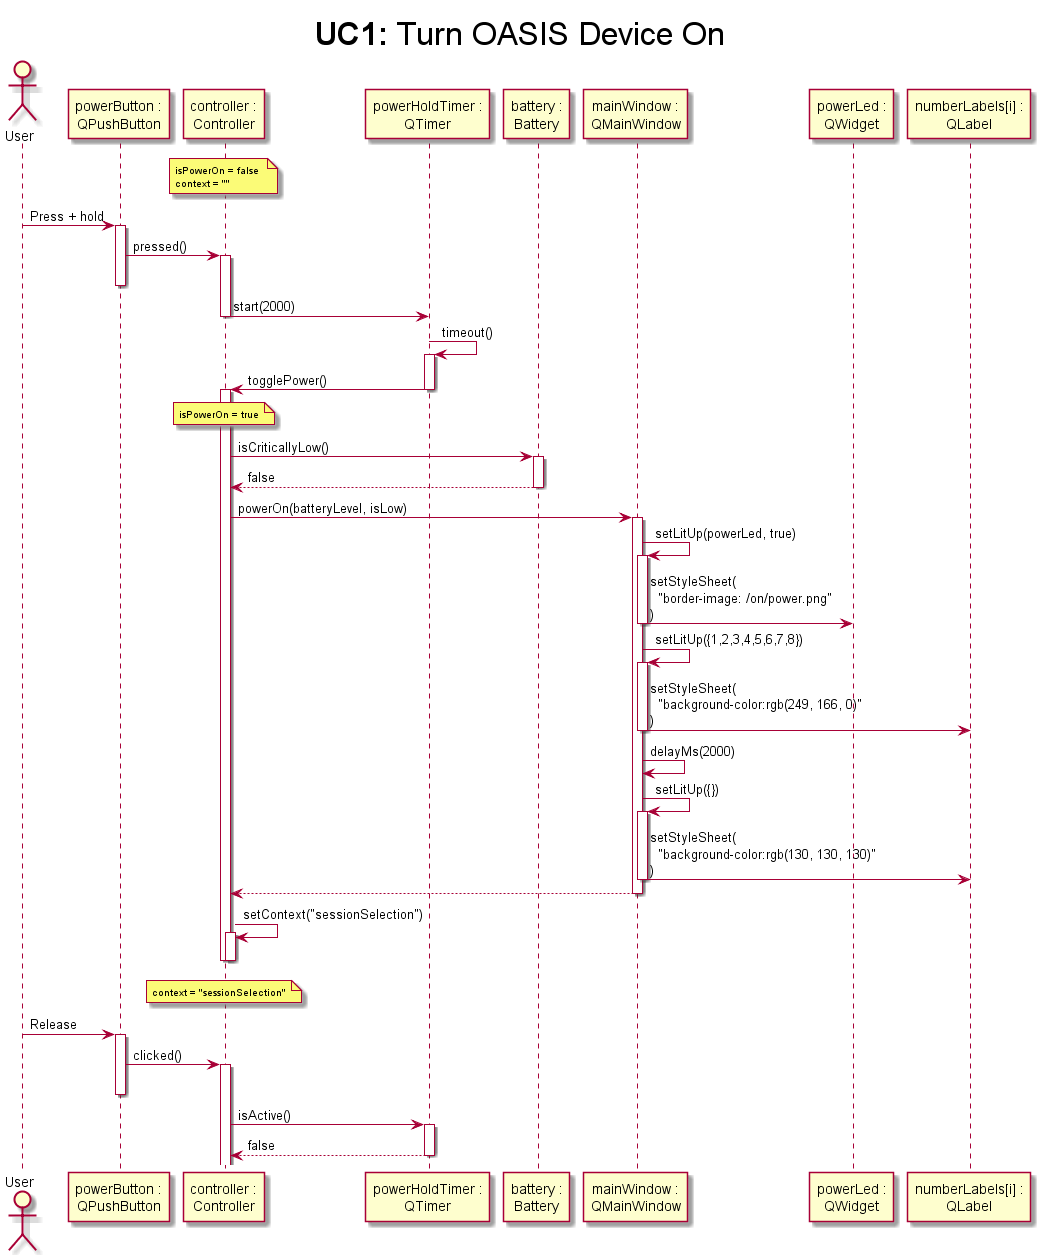

The diagram above was rendered by PlantUML. Its source (embedded in the PNG):
@startuml UC1-deviceOn

title <size:32>**UC1:** Turn OASIS Device On

actor       User as user
participant "powerButton :\nQPushButton" as powerButton
participant "controller :\nController" as controller
participant "powerHoldTimer :\nQTimer" as powerHoldTimer
participant "battery :\nBattery" as battery
participant "mainWindow :\nQMainWindow" as mainWindow
participant "powerLed :\nQWidget" as powerLed
participant "numberLabels[i] :\nQLabel" as numberLabel

note over controller: <size:10>isPowerOn = false \n<size:10>context = ""
user -> powerButton ++ : Press + hold
powerButton -> controller ++-- : pressed()
controller -> powerHoldTimer -- : start(2000)

powerHoldTimer -> powerHoldTimer ++ : timeout()
powerHoldTimer -> controller --++ : togglePower()
note over controller: <size:10>isPowerOn = true
controller -> battery ++ : isCriticallyLow()
return false
controller -> mainWindow ++ : powerOn(batteryLevel, isLow)
mainWindow -> mainWindow ++ : setLitUp(powerLed, true)
mainWindow -> powerLed -- : setStyleSheet(\n  "border-image: /on/power.png"\n)
mainWindow -> mainWindow ++ : setLitUp({1,2,3,4,5,6,7,8})
mainWindow -> numberLabel -- : setStyleSheet(\n  "background-color:rgb(249, 166, 0)"\n)
mainWindow -> mainWindow : delayMs(2000)
mainWindow -> mainWindow ++ : setLitUp({})
mainWindow -> numberLabel -- : setStyleSheet(\n  "background-color:rgb(130, 130, 130)"\n)
return
controller -> controller ++-- : setContext("sessionSelection")
note over controller: <size:10>context = "sessionSelection"
controller --

user -> powerButton ++ : Release
powerButton -> controller ++-- : clicked()
controller -> powerHoldTimer ++ : isActive()
return false

@enduml